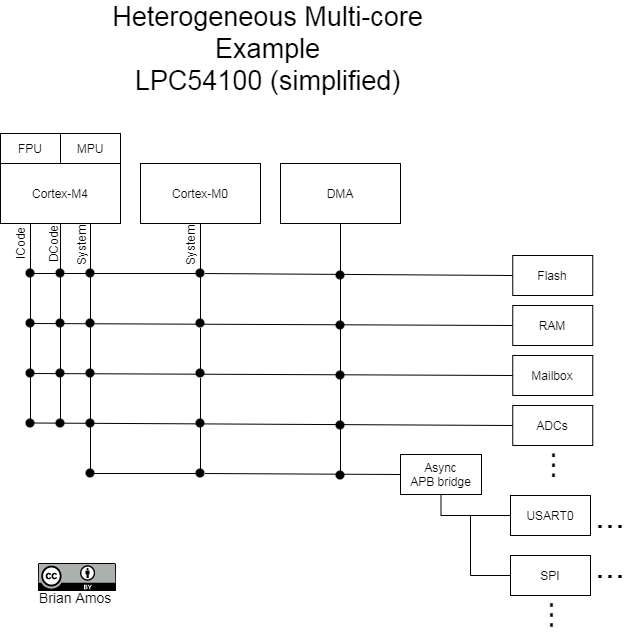

The diagram above was exported from draw.io. Its source (the exported page's mxGraphModel, read from the mxfile embedded in the PNG):
<mxGraphModel dx="763" dy="1029" grid="1" gridSize="10" guides="1" tooltips="1" connect="1" arrows="1" fold="1" page="1" pageScale="1" pageWidth="850" pageHeight="1100" math="0" shadow="0">
  <root>
    <mxCell id="0" />
    <mxCell id="1" parent="0" />
    <mxCell id="FO3_yclStCJPiqTE01at-17" value="Heterogeneous Multi-core Example&lt;br&gt;LPC54100 (simplified)" style="text;html=1;strokeColor=none;fillColor=none;align=center;verticalAlign=middle;whiteSpace=wrap;rounded=0;fontSize=27;" parent="1" vertex="1">
      <mxGeometry x="250" y="130" width="315" height="10" as="geometry" />
    </mxCell>
    <mxCell id="pHeJ7nLRkOI2zHopSA01-1" value="Cortex-M0" style="rounded=0;whiteSpace=wrap;html=1;" vertex="1" parent="1">
      <mxGeometry x="280" y="250" width="120" height="60" as="geometry" />
    </mxCell>
    <mxCell id="pHeJ7nLRkOI2zHopSA01-2" value="Cortex-M4" style="rounded=0;whiteSpace=wrap;html=1;" vertex="1" parent="1">
      <mxGeometry x="140" y="250" width="120" height="60" as="geometry" />
    </mxCell>
    <mxCell id="pHeJ7nLRkOI2zHopSA01-3" value="FPU" style="rounded=0;whiteSpace=wrap;html=1;" vertex="1" parent="1">
      <mxGeometry x="140" y="220" width="60" height="30" as="geometry" />
    </mxCell>
    <mxCell id="pHeJ7nLRkOI2zHopSA01-4" value="MPU" style="rounded=0;whiteSpace=wrap;html=1;" vertex="1" parent="1">
      <mxGeometry x="200" y="220" width="60" height="30" as="geometry" />
    </mxCell>
    <mxCell id="pHeJ7nLRkOI2zHopSA01-5" value="" style="endArrow=none;html=1;entryX=0.25;entryY=1;entryDx=0;entryDy=0;exitX=0.5;exitY=0;exitDx=0;exitDy=0;" edge="1" parent="1" source="pHeJ7nLRkOI2zHopSA01-63" target="pHeJ7nLRkOI2zHopSA01-2">
      <mxGeometry width="50" height="50" relative="1" as="geometry">
        <mxPoint x="170" y="560" as="sourcePoint" />
        <mxPoint x="190" y="640" as="targetPoint" />
      </mxGeometry>
    </mxCell>
    <mxCell id="pHeJ7nLRkOI2zHopSA01-6" value="" style="endArrow=none;html=1;entryX=0.5;entryY=1;entryDx=0;entryDy=0;exitX=0.5;exitY=0;exitDx=0;exitDy=0;" edge="1" parent="1" source="pHeJ7nLRkOI2zHopSA01-59" target="pHeJ7nLRkOI2zHopSA01-2">
      <mxGeometry width="50" height="50" relative="1" as="geometry">
        <mxPoint x="200" y="560" as="sourcePoint" />
        <mxPoint x="200" y="330" as="targetPoint" />
      </mxGeometry>
    </mxCell>
    <mxCell id="pHeJ7nLRkOI2zHopSA01-7" value="" style="endArrow=none;html=1;entryX=0.75;entryY=1;entryDx=0;entryDy=0;" edge="1" parent="1" target="pHeJ7nLRkOI2zHopSA01-2">
      <mxGeometry width="50" height="50" relative="1" as="geometry">
        <mxPoint x="230" y="560" as="sourcePoint" />
        <mxPoint x="210" y="340" as="targetPoint" />
      </mxGeometry>
    </mxCell>
    <mxCell id="pHeJ7nLRkOI2zHopSA01-8" value="" style="endArrow=none;html=1;entryX=0;entryY=0.5;entryDx=0;entryDy=0;" edge="1" parent="1" source="pHeJ7nLRkOI2zHopSA01-45" target="pHeJ7nLRkOI2zHopSA01-10">
      <mxGeometry width="50" height="50" relative="1" as="geometry">
        <mxPoint x="170" y="360" as="sourcePoint" />
        <mxPoint x="560" y="360" as="targetPoint" />
      </mxGeometry>
    </mxCell>
    <mxCell id="pHeJ7nLRkOI2zHopSA01-9" value="" style="endArrow=none;html=1;entryX=0;entryY=0.5;entryDx=0;entryDy=0;" edge="1" parent="1" target="pHeJ7nLRkOI2zHopSA01-12">
      <mxGeometry width="50" height="50" relative="1" as="geometry">
        <mxPoint x="170" y="410" as="sourcePoint" />
        <mxPoint x="560" y="410" as="targetPoint" />
      </mxGeometry>
    </mxCell>
    <mxCell id="pHeJ7nLRkOI2zHopSA01-10" value="Flash" style="rounded=0;whiteSpace=wrap;html=1;" vertex="1" parent="1">
      <mxGeometry x="652.25" y="342" width="80" height="40" as="geometry" />
    </mxCell>
    <mxCell id="pHeJ7nLRkOI2zHopSA01-12" value="RAM" style="rounded=0;whiteSpace=wrap;html=1;" vertex="1" parent="1">
      <mxGeometry x="652.25" y="392" width="80" height="40" as="geometry" />
    </mxCell>
    <mxCell id="pHeJ7nLRkOI2zHopSA01-13" value="Mailbox" style="rounded=0;whiteSpace=wrap;html=1;" vertex="1" parent="1">
      <mxGeometry x="652.25" y="442" width="80" height="40" as="geometry" />
    </mxCell>
    <mxCell id="pHeJ7nLRkOI2zHopSA01-14" value="ADCs" style="rounded=0;whiteSpace=wrap;html=1;" vertex="1" parent="1">
      <mxGeometry x="652.25" y="492" width="80" height="40" as="geometry" />
    </mxCell>
    <mxCell id="pHeJ7nLRkOI2zHopSA01-36" style="edgeStyle=orthogonalEdgeStyle;rounded=0;orthogonalLoop=1;jettySize=auto;html=1;exitX=0.5;exitY=1;exitDx=0;exitDy=0;entryX=0;entryY=0.5;entryDx=0;entryDy=0;endArrow=none;endFill=0;" edge="1" parent="1" source="pHeJ7nLRkOI2zHopSA01-15" target="pHeJ7nLRkOI2zHopSA01-16">
      <mxGeometry relative="1" as="geometry">
        <mxPoint x="502.25" y="600" as="sourcePoint" />
      </mxGeometry>
    </mxCell>
    <mxCell id="pHeJ7nLRkOI2zHopSA01-15" value="Async&lt;br&gt;APB bridge" style="rounded=0;whiteSpace=wrap;html=1;" vertex="1" parent="1">
      <mxGeometry x="540" y="541" width="81" height="40" as="geometry" />
    </mxCell>
    <mxCell id="FO3_yclStCJPiqTE01at-3" value="&lt;font style=&quot;font-size: 14px&quot;&gt;Brian Amos&lt;/font&gt;" style="text;html=1;strokeColor=none;fillColor=none;align=center;verticalAlign=middle;whiteSpace=wrap;rounded=0;fontSize=8;" parent="1" vertex="1">
      <mxGeometry x="160" y="669" width="110" height="30" as="geometry" />
    </mxCell>
    <mxCell id="FO3_yclStCJPiqTE01at-2" value="" style="shape=image;verticalLabelPosition=bottom;labelBackgroundColor=#ffffff;verticalAlign=top;aspect=fixed;imageAspect=0;image=data:image/svg+xml,(base64 omitted: 11060 chars);" parent="1" vertex="1">
      <mxGeometry x="178" y="650" width="78" height="28" as="geometry" />
    </mxCell>
    <mxCell id="pHeJ7nLRkOI2zHopSA01-16" value="USART0" style="rounded=0;whiteSpace=wrap;html=1;" vertex="1" parent="1">
      <mxGeometry x="650" y="582" width="80" height="40" as="geometry" />
    </mxCell>
    <mxCell id="pHeJ7nLRkOI2zHopSA01-37" style="edgeStyle=orthogonalEdgeStyle;rounded=0;orthogonalLoop=1;jettySize=auto;html=1;exitX=0;exitY=0.5;exitDx=0;exitDy=0;endArrow=none;endFill=0;" edge="1" parent="1" source="pHeJ7nLRkOI2zHopSA01-20">
      <mxGeometry relative="1" as="geometry">
        <mxPoint x="610" y="602" as="targetPoint" />
      </mxGeometry>
    </mxCell>
    <mxCell id="pHeJ7nLRkOI2zHopSA01-20" value="SPI" style="rounded=0;whiteSpace=wrap;html=1;" vertex="1" parent="1">
      <mxGeometry x="650" y="642" width="80" height="40" as="geometry" />
    </mxCell>
    <mxCell id="pHeJ7nLRkOI2zHopSA01-26" value="&lt;font style=&quot;font-size: 36px&quot;&gt;...&lt;/font&gt;" style="text;html=1;strokeColor=none;fillColor=none;align=center;verticalAlign=middle;whiteSpace=wrap;rounded=0;" vertex="1" parent="1">
      <mxGeometry x="730" y="592" width="40" height="20" as="geometry" />
    </mxCell>
    <mxCell id="pHeJ7nLRkOI2zHopSA01-28" value="&lt;font style=&quot;font-size: 36px&quot;&gt;...&lt;/font&gt;" style="text;html=1;strokeColor=none;fillColor=none;align=center;verticalAlign=middle;whiteSpace=wrap;rounded=0;" vertex="1" parent="1">
      <mxGeometry x="730" y="642" width="40" height="20" as="geometry" />
    </mxCell>
    <mxCell id="pHeJ7nLRkOI2zHopSA01-29" value="&lt;font style=&quot;font-size: 36px&quot;&gt;...&lt;/font&gt;" style="text;html=1;strokeColor=none;fillColor=none;align=center;verticalAlign=middle;whiteSpace=wrap;rounded=0;rotation=-90;" vertex="1" parent="1">
      <mxGeometry x="660" y="692" width="40" height="20" as="geometry" />
    </mxCell>
    <mxCell id="pHeJ7nLRkOI2zHopSA01-31" value="&lt;font style=&quot;font-size: 36px&quot;&gt;...&lt;/font&gt;" style="text;html=1;strokeColor=none;fillColor=none;align=center;verticalAlign=middle;whiteSpace=wrap;rounded=0;rotation=-90;" vertex="1" parent="1">
      <mxGeometry x="662.25" y="542" width="40" height="20" as="geometry" />
    </mxCell>
    <mxCell id="pHeJ7nLRkOI2zHopSA01-32" value="" style="endArrow=none;html=1;entryX=0;entryY=0.5;entryDx=0;entryDy=0;" edge="1" parent="1" target="pHeJ7nLRkOI2zHopSA01-13">
      <mxGeometry width="50" height="50" relative="1" as="geometry">
        <mxPoint x="170" y="460" as="sourcePoint" />
        <mxPoint x="380" y="450" as="targetPoint" />
      </mxGeometry>
    </mxCell>
    <mxCell id="pHeJ7nLRkOI2zHopSA01-42" value="" style="endArrow=none;html=1;entryX=0;entryY=0.5;entryDx=0;entryDy=0;" edge="1" parent="1" target="pHeJ7nLRkOI2zHopSA01-14">
      <mxGeometry width="50" height="50" relative="1" as="geometry">
        <mxPoint x="170" y="509.5" as="sourcePoint" />
        <mxPoint x="560" y="509.5" as="targetPoint" />
      </mxGeometry>
    </mxCell>
    <mxCell id="pHeJ7nLRkOI2zHopSA01-43" value="" style="endArrow=none;html=1;entryX=0.5;entryY=1;entryDx=0;entryDy=0;noJump=0;fixDash=0;" edge="1" parent="1" source="pHeJ7nLRkOI2zHopSA01-47" target="pHeJ7nLRkOI2zHopSA01-1">
      <mxGeometry width="50" height="50" relative="1" as="geometry">
        <mxPoint x="340" y="510" as="sourcePoint" />
        <mxPoint x="370" y="350" as="targetPoint" />
      </mxGeometry>
    </mxCell>
    <mxCell id="pHeJ7nLRkOI2zHopSA01-45" value="" style="shape=image;html=1;verticalAlign=top;verticalLabelPosition=bottom;labelBackgroundColor=#ffffff;imageAspect=0;aspect=fixed;image=https://cdn4.iconfinder.com/data/icons/essential-app-2/16/record-round-circle-dot-128.png" vertex="1" parent="1">
      <mxGeometry x="335.5" y="355.5" width="9" height="9" as="geometry" />
    </mxCell>
    <mxCell id="pHeJ7nLRkOI2zHopSA01-46" value="" style="endArrow=none;html=1;entryX=0;entryY=0.5;entryDx=0;entryDy=0;" edge="1" parent="1" target="pHeJ7nLRkOI2zHopSA01-45">
      <mxGeometry width="50" height="50" relative="1" as="geometry">
        <mxPoint x="170" y="360" as="sourcePoint" />
        <mxPoint x="560" y="360" as="targetPoint" />
      </mxGeometry>
    </mxCell>
    <mxCell id="pHeJ7nLRkOI2zHopSA01-47" value="" style="shape=image;html=1;verticalAlign=top;verticalLabelPosition=bottom;labelBackgroundColor=#ffffff;imageAspect=0;aspect=fixed;image=https://cdn4.iconfinder.com/data/icons/essential-app-2/16/record-round-circle-dot-128.png" vertex="1" parent="1">
      <mxGeometry x="335.5" y="405.5" width="9" height="9" as="geometry" />
    </mxCell>
    <mxCell id="pHeJ7nLRkOI2zHopSA01-48" value="" style="endArrow=none;html=1;entryX=0.5;entryY=1;entryDx=0;entryDy=0;noJump=0;fixDash=0;" edge="1" parent="1" source="pHeJ7nLRkOI2zHopSA01-49" target="pHeJ7nLRkOI2zHopSA01-47">
      <mxGeometry width="50" height="50" relative="1" as="geometry">
        <mxPoint x="340" y="510" as="sourcePoint" />
        <mxPoint x="340" y="330" as="targetPoint" />
      </mxGeometry>
    </mxCell>
    <mxCell id="pHeJ7nLRkOI2zHopSA01-49" value="" style="shape=image;html=1;verticalAlign=top;verticalLabelPosition=bottom;labelBackgroundColor=#ffffff;imageAspect=0;aspect=fixed;image=https://cdn4.iconfinder.com/data/icons/essential-app-2/16/record-round-circle-dot-128.png" vertex="1" parent="1">
      <mxGeometry x="335.5" y="455.5" width="9" height="9" as="geometry" />
    </mxCell>
    <mxCell id="pHeJ7nLRkOI2zHopSA01-50" value="" style="endArrow=none;html=1;entryX=0.5;entryY=1;entryDx=0;entryDy=0;noJump=0;fixDash=0;" edge="1" parent="1" target="pHeJ7nLRkOI2zHopSA01-49">
      <mxGeometry width="50" height="50" relative="1" as="geometry">
        <mxPoint x="340" y="560" as="sourcePoint" />
        <mxPoint x="340" y="414.5" as="targetPoint" />
      </mxGeometry>
    </mxCell>
    <mxCell id="pHeJ7nLRkOI2zHopSA01-51" value="" style="shape=image;html=1;verticalAlign=top;verticalLabelPosition=bottom;labelBackgroundColor=#ffffff;imageAspect=0;aspect=fixed;image=https://cdn4.iconfinder.com/data/icons/essential-app-2/16/record-round-circle-dot-128.png" vertex="1" parent="1">
      <mxGeometry x="335.5" y="505.5" width="9" height="9" as="geometry" />
    </mxCell>
    <mxCell id="pHeJ7nLRkOI2zHopSA01-52" value="" style="shape=image;html=1;verticalAlign=top;verticalLabelPosition=bottom;labelBackgroundColor=#ffffff;imageAspect=0;aspect=fixed;image=https://cdn4.iconfinder.com/data/icons/essential-app-2/16/record-round-circle-dot-128.png" vertex="1" parent="1">
      <mxGeometry x="225.5" y="355.5" width="9" height="9" as="geometry" />
    </mxCell>
    <mxCell id="pHeJ7nLRkOI2zHopSA01-53" value="" style="shape=image;html=1;verticalAlign=top;verticalLabelPosition=bottom;labelBackgroundColor=#ffffff;imageAspect=0;aspect=fixed;image=https://cdn4.iconfinder.com/data/icons/essential-app-2/16/record-round-circle-dot-128.png" vertex="1" parent="1">
      <mxGeometry x="225.5" y="405.5" width="9" height="9" as="geometry" />
    </mxCell>
    <mxCell id="pHeJ7nLRkOI2zHopSA01-54" value="" style="shape=image;html=1;verticalAlign=top;verticalLabelPosition=bottom;labelBackgroundColor=#ffffff;imageAspect=0;aspect=fixed;image=https://cdn4.iconfinder.com/data/icons/essential-app-2/16/record-round-circle-dot-128.png" vertex="1" parent="1">
      <mxGeometry x="225.5" y="455.5" width="9" height="9" as="geometry" />
    </mxCell>
    <mxCell id="pHeJ7nLRkOI2zHopSA01-55" value="" style="shape=image;html=1;verticalAlign=top;verticalLabelPosition=bottom;labelBackgroundColor=#ffffff;imageAspect=0;aspect=fixed;image=https://cdn4.iconfinder.com/data/icons/essential-app-2/16/record-round-circle-dot-128.png" vertex="1" parent="1">
      <mxGeometry x="225.5" y="505.5" width="9" height="9" as="geometry" />
    </mxCell>
    <mxCell id="pHeJ7nLRkOI2zHopSA01-56" value="" style="shape=image;html=1;verticalAlign=top;verticalLabelPosition=bottom;labelBackgroundColor=#ffffff;imageAspect=0;aspect=fixed;image=https://cdn4.iconfinder.com/data/icons/essential-app-2/16/record-round-circle-dot-128.png" vertex="1" parent="1">
      <mxGeometry x="195.5" y="355.5" width="9" height="9" as="geometry" />
    </mxCell>
    <mxCell id="pHeJ7nLRkOI2zHopSA01-57" value="" style="shape=image;html=1;verticalAlign=top;verticalLabelPosition=bottom;labelBackgroundColor=#ffffff;imageAspect=0;aspect=fixed;image=https://cdn4.iconfinder.com/data/icons/essential-app-2/16/record-round-circle-dot-128.png" vertex="1" parent="1">
      <mxGeometry x="195.5" y="405.5" width="9" height="9" as="geometry" />
    </mxCell>
    <mxCell id="pHeJ7nLRkOI2zHopSA01-58" value="" style="shape=image;html=1;verticalAlign=top;verticalLabelPosition=bottom;labelBackgroundColor=#ffffff;imageAspect=0;aspect=fixed;image=https://cdn4.iconfinder.com/data/icons/essential-app-2/16/record-round-circle-dot-128.png" vertex="1" parent="1">
      <mxGeometry x="195.5" y="455.5" width="9" height="9" as="geometry" />
    </mxCell>
    <mxCell id="pHeJ7nLRkOI2zHopSA01-59" value="" style="shape=image;html=1;verticalAlign=top;verticalLabelPosition=bottom;labelBackgroundColor=#ffffff;imageAspect=0;aspect=fixed;image=https://cdn4.iconfinder.com/data/icons/essential-app-2/16/record-round-circle-dot-128.png" vertex="1" parent="1">
      <mxGeometry x="195.5" y="505.5" width="9" height="9" as="geometry" />
    </mxCell>
    <mxCell id="pHeJ7nLRkOI2zHopSA01-60" value="" style="shape=image;html=1;verticalAlign=top;verticalLabelPosition=bottom;labelBackgroundColor=#ffffff;imageAspect=0;aspect=fixed;image=https://cdn4.iconfinder.com/data/icons/essential-app-2/16/record-round-circle-dot-128.png" vertex="1" parent="1">
      <mxGeometry x="165.5" y="355.5" width="9" height="9" as="geometry" />
    </mxCell>
    <mxCell id="pHeJ7nLRkOI2zHopSA01-61" value="" style="shape=image;html=1;verticalAlign=top;verticalLabelPosition=bottom;labelBackgroundColor=#ffffff;imageAspect=0;aspect=fixed;image=https://cdn4.iconfinder.com/data/icons/essential-app-2/16/record-round-circle-dot-128.png" vertex="1" parent="1">
      <mxGeometry x="165.5" y="405.5" width="9" height="9" as="geometry" />
    </mxCell>
    <mxCell id="pHeJ7nLRkOI2zHopSA01-62" value="" style="shape=image;html=1;verticalAlign=top;verticalLabelPosition=bottom;labelBackgroundColor=#ffffff;imageAspect=0;aspect=fixed;image=https://cdn4.iconfinder.com/data/icons/essential-app-2/16/record-round-circle-dot-128.png" vertex="1" parent="1">
      <mxGeometry x="165.5" y="455.5" width="9" height="9" as="geometry" />
    </mxCell>
    <mxCell id="pHeJ7nLRkOI2zHopSA01-63" value="" style="shape=image;html=1;verticalAlign=top;verticalLabelPosition=bottom;labelBackgroundColor=#ffffff;imageAspect=0;aspect=fixed;image=https://cdn4.iconfinder.com/data/icons/essential-app-2/16/record-round-circle-dot-128.png" vertex="1" parent="1">
      <mxGeometry x="165.5" y="505.5" width="9" height="9" as="geometry" />
    </mxCell>
    <mxCell id="pHeJ7nLRkOI2zHopSA01-67" value="" style="endArrow=none;html=1;entryX=0;entryY=0.5;entryDx=0;entryDy=0;" edge="1" parent="1" source="pHeJ7nLRkOI2zHopSA01-71" target="pHeJ7nLRkOI2zHopSA01-15">
      <mxGeometry width="50" height="50" relative="1" as="geometry">
        <mxPoint x="170" y="560" as="sourcePoint" />
        <mxPoint x="400" y="560" as="targetPoint" />
      </mxGeometry>
    </mxCell>
    <mxCell id="pHeJ7nLRkOI2zHopSA01-68" value="" style="shape=image;html=1;verticalAlign=top;verticalLabelPosition=bottom;labelBackgroundColor=#ffffff;imageAspect=0;aspect=fixed;image=https://cdn4.iconfinder.com/data/icons/essential-app-2/16/record-round-circle-dot-128.png" vertex="1" parent="1">
      <mxGeometry x="225.5" y="555.5" width="9" height="9" as="geometry" />
    </mxCell>
    <mxCell id="pHeJ7nLRkOI2zHopSA01-71" value="" style="shape=image;html=1;verticalAlign=top;verticalLabelPosition=bottom;labelBackgroundColor=#ffffff;imageAspect=0;aspect=fixed;image=https://cdn4.iconfinder.com/data/icons/essential-app-2/16/record-round-circle-dot-128.png" vertex="1" parent="1">
      <mxGeometry x="335.5" y="555.5" width="9" height="9" as="geometry" />
    </mxCell>
    <mxCell id="pHeJ7nLRkOI2zHopSA01-72" value="" style="endArrow=none;html=1;entryX=0;entryY=0.5;entryDx=0;entryDy=0;" edge="1" parent="1" target="pHeJ7nLRkOI2zHopSA01-71">
      <mxGeometry width="50" height="50" relative="1" as="geometry">
        <mxPoint x="230" y="560" as="sourcePoint" />
        <mxPoint x="560" y="560" as="targetPoint" />
      </mxGeometry>
    </mxCell>
    <mxCell id="pHeJ7nLRkOI2zHopSA01-77" value="ICode" style="text;html=1;strokeColor=none;fillColor=none;align=center;verticalAlign=middle;whiteSpace=wrap;rounded=0;rotation=-90;" vertex="1" parent="1">
      <mxGeometry x="140" y="320" width="40" height="20" as="geometry" />
    </mxCell>
    <mxCell id="pHeJ7nLRkOI2zHopSA01-78" value="DCode" style="text;html=1;strokeColor=none;fillColor=none;align=center;verticalAlign=middle;whiteSpace=wrap;rounded=0;rotation=-90;" vertex="1" parent="1">
      <mxGeometry x="172.5" y="321" width="40" height="20" as="geometry" />
    </mxCell>
    <mxCell id="pHeJ7nLRkOI2zHopSA01-79" value="System" style="text;html=1;strokeColor=none;fillColor=none;align=center;verticalAlign=middle;whiteSpace=wrap;rounded=0;rotation=-90;" vertex="1" parent="1">
      <mxGeometry x="201" y="322" width="40" height="20" as="geometry" />
    </mxCell>
    <mxCell id="pHeJ7nLRkOI2zHopSA01-80" value="System" style="text;html=1;strokeColor=none;fillColor=none;align=center;verticalAlign=middle;whiteSpace=wrap;rounded=0;rotation=-90;" vertex="1" parent="1">
      <mxGeometry x="310" y="322" width="40" height="20" as="geometry" />
    </mxCell>
    <mxCell id="pHeJ7nLRkOI2zHopSA01-81" value="DMA" style="rounded=0;whiteSpace=wrap;html=1;" vertex="1" parent="1">
      <mxGeometry x="420" y="250" width="120" height="60" as="geometry" />
    </mxCell>
    <mxCell id="pHeJ7nLRkOI2zHopSA01-82" value="" style="endArrow=none;html=1;entryX=0.5;entryY=1;entryDx=0;entryDy=0;noJump=0;fixDash=0;" edge="1" parent="1" target="pHeJ7nLRkOI2zHopSA01-81">
      <mxGeometry width="50" height="50" relative="1" as="geometry">
        <mxPoint x="480" y="560" as="sourcePoint" />
        <mxPoint x="350.0000000000001" y="320" as="targetPoint" />
      </mxGeometry>
    </mxCell>
    <mxCell id="pHeJ7nLRkOI2zHopSA01-83" value="" style="shape=image;html=1;verticalAlign=top;verticalLabelPosition=bottom;labelBackgroundColor=#ffffff;imageAspect=0;aspect=fixed;image=https://cdn4.iconfinder.com/data/icons/essential-app-2/16/record-round-circle-dot-128.png" vertex="1" parent="1">
      <mxGeometry x="475.5" y="357.5" width="9" height="9" as="geometry" />
    </mxCell>
    <mxCell id="pHeJ7nLRkOI2zHopSA01-84" value="" style="shape=image;html=1;verticalAlign=top;verticalLabelPosition=bottom;labelBackgroundColor=#ffffff;imageAspect=0;aspect=fixed;image=https://cdn4.iconfinder.com/data/icons/essential-app-2/16/record-round-circle-dot-128.png" vertex="1" parent="1">
      <mxGeometry x="475.5" y="407.5" width="9" height="9" as="geometry" />
    </mxCell>
    <mxCell id="pHeJ7nLRkOI2zHopSA01-85" value="" style="endArrow=none;html=1;entryX=0.5;entryY=1;entryDx=0;entryDy=0;noJump=0;fixDash=0;" edge="1" parent="1" source="pHeJ7nLRkOI2zHopSA01-86" target="pHeJ7nLRkOI2zHopSA01-84">
      <mxGeometry width="50" height="50" relative="1" as="geometry">
        <mxPoint x="480" y="512" as="sourcePoint" />
        <mxPoint x="480" y="332" as="targetPoint" />
      </mxGeometry>
    </mxCell>
    <mxCell id="pHeJ7nLRkOI2zHopSA01-86" value="" style="shape=image;html=1;verticalAlign=top;verticalLabelPosition=bottom;labelBackgroundColor=#ffffff;imageAspect=0;aspect=fixed;image=https://cdn4.iconfinder.com/data/icons/essential-app-2/16/record-round-circle-dot-128.png" vertex="1" parent="1">
      <mxGeometry x="475.5" y="457.5" width="9" height="9" as="geometry" />
    </mxCell>
    <mxCell id="pHeJ7nLRkOI2zHopSA01-87" value="" style="endArrow=none;html=1;entryX=0.5;entryY=1;entryDx=0;entryDy=0;noJump=0;fixDash=0;" edge="1" parent="1" target="pHeJ7nLRkOI2zHopSA01-86">
      <mxGeometry width="50" height="50" relative="1" as="geometry">
        <mxPoint x="480.0000000000001" y="562" as="sourcePoint" />
        <mxPoint x="480" y="416.5" as="targetPoint" />
      </mxGeometry>
    </mxCell>
    <mxCell id="pHeJ7nLRkOI2zHopSA01-88" value="" style="shape=image;html=1;verticalAlign=top;verticalLabelPosition=bottom;labelBackgroundColor=#ffffff;imageAspect=0;aspect=fixed;image=https://cdn4.iconfinder.com/data/icons/essential-app-2/16/record-round-circle-dot-128.png" vertex="1" parent="1">
      <mxGeometry x="475.5" y="507.5" width="9" height="9" as="geometry" />
    </mxCell>
    <mxCell id="pHeJ7nLRkOI2zHopSA01-89" value="" style="shape=image;html=1;verticalAlign=top;verticalLabelPosition=bottom;labelBackgroundColor=#ffffff;imageAspect=0;aspect=fixed;image=https://cdn4.iconfinder.com/data/icons/essential-app-2/16/record-round-circle-dot-128.png" vertex="1" parent="1">
      <mxGeometry x="475.5" y="557.5" width="9" height="9" as="geometry" />
    </mxCell>
  </root>
</mxGraphModel>